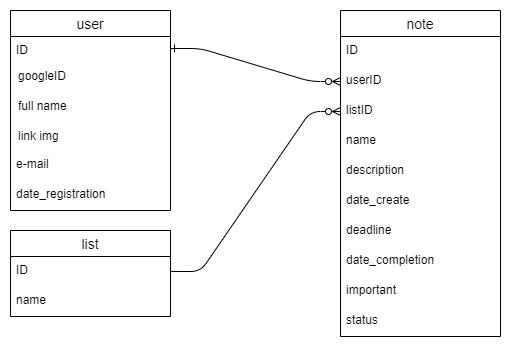

The diagram above was exported from draw.io. Its source (the exported page's mxGraphModel, read from the mxfile embedded in the PNG):
<mxGraphModel dx="1038" dy="491" grid="1" gridSize="10" guides="1" tooltips="1" connect="1" arrows="1" fold="1" page="1" pageScale="1" pageWidth="850" pageHeight="1100" math="0" shadow="0" extFonts="Permanent Marker^https://fonts.googleapis.com/css?family=Permanent+Marker">
  <root>
    <mxCell id="0" />
    <mxCell id="1" parent="0" />
    <mxCell id="C-vyLk0tnHw3VtMMgP7b-1" value="" style="edgeStyle=entityRelationEdgeStyle;endArrow=ERzeroToMany;startArrow=ERone;endFill=1;startFill=0;exitX=1;exitY=0.5;exitDx=0;exitDy=0;entryX=0;entryY=0.5;entryDx=0;entryDy=0;" parent="1" source="_ZkwqjFVPgDyD_xcHhGR-20" target="_ZkwqjFVPgDyD_xcHhGR-41" edge="1">
      <mxGeometry width="100" height="100" relative="1" as="geometry">
        <mxPoint x="340" y="720" as="sourcePoint" />
        <mxPoint x="480" y="155" as="targetPoint" />
      </mxGeometry>
    </mxCell>
    <mxCell id="_ZkwqjFVPgDyD_xcHhGR-19" value="user" style="swimlane;fontStyle=0;childLayout=stackLayout;horizontal=1;startSize=26;horizontalStack=0;resizeParent=1;resizeParentMax=0;resizeLast=0;collapsible=1;marginBottom=0;align=center;fontSize=14;" parent="1" vertex="1">
      <mxGeometry x="160" y="80" width="160" height="200" as="geometry" />
    </mxCell>
    <mxCell id="_ZkwqjFVPgDyD_xcHhGR-20" value="ID" style="text;strokeColor=none;fillColor=none;spacingLeft=4;spacingRight=4;overflow=hidden;rotatable=0;points=[[0,0.5],[1,0.5]];portConstraint=eastwest;fontSize=12;" parent="_ZkwqjFVPgDyD_xcHhGR-19" vertex="1">
      <mxGeometry y="26" width="160" height="24" as="geometry" />
    </mxCell>
    <mxCell id="33Mat9kBQYB754ht02V0-1" value="googleID" style="shape=partialRectangle;overflow=hidden;connectable=0;fillColor=none;top=0;left=0;bottom=0;right=0;align=left;spacingLeft=6;" parent="_ZkwqjFVPgDyD_xcHhGR-19" vertex="1">
      <mxGeometry y="50" width="160" height="30" as="geometry" />
    </mxCell>
    <mxCell id="_ZkwqjFVPgDyD_xcHhGR-1" value="full name" style="shape=partialRectangle;overflow=hidden;connectable=0;fillColor=none;top=0;left=0;bottom=0;right=0;align=left;spacingLeft=6;" parent="_ZkwqjFVPgDyD_xcHhGR-19" vertex="1">
      <mxGeometry y="80" width="160" height="30" as="geometry" />
    </mxCell>
    <mxCell id="_ZkwqjFVPgDyD_xcHhGR-2" value="link img" style="shape=partialRectangle;overflow=hidden;connectable=0;fillColor=none;top=0;left=0;bottom=0;right=0;align=left;spacingLeft=6;" parent="_ZkwqjFVPgDyD_xcHhGR-19" vertex="1">
      <mxGeometry y="110" width="160" height="30" as="geometry" />
    </mxCell>
    <mxCell id="_ZkwqjFVPgDyD_xcHhGR-21" value="e-mail" style="text;strokeColor=none;fillColor=none;spacingLeft=4;spacingRight=4;overflow=hidden;rotatable=0;points=[[0,0.5],[1,0.5]];portConstraint=eastwest;fontSize=12;" parent="_ZkwqjFVPgDyD_xcHhGR-19" vertex="1">
      <mxGeometry y="140" width="160" height="30" as="geometry" />
    </mxCell>
    <mxCell id="0UbYDPY3lHtdOU56eUMb-1" value="date_registration" style="text;strokeColor=none;fillColor=none;spacingLeft=4;spacingRight=4;overflow=hidden;rotatable=0;points=[[0,0.5],[1,0.5]];portConstraint=eastwest;fontSize=12;" parent="_ZkwqjFVPgDyD_xcHhGR-19" vertex="1">
      <mxGeometry y="170" width="160" height="30" as="geometry" />
    </mxCell>
    <mxCell id="_ZkwqjFVPgDyD_xcHhGR-24" value="note" style="swimlane;fontStyle=0;childLayout=stackLayout;horizontal=1;startSize=26;horizontalStack=0;resizeParent=1;resizeParentMax=0;resizeLast=0;collapsible=1;marginBottom=0;align=center;fontSize=14;" parent="1" vertex="1">
      <mxGeometry x="490" y="80" width="160" height="326" as="geometry" />
    </mxCell>
    <mxCell id="_ZkwqjFVPgDyD_xcHhGR-25" value="ID" style="text;strokeColor=none;fillColor=none;spacingLeft=4;spacingRight=4;overflow=hidden;rotatable=0;points=[[0,0.5],[1,0.5]];portConstraint=eastwest;fontSize=12;" parent="_ZkwqjFVPgDyD_xcHhGR-24" vertex="1">
      <mxGeometry y="26" width="160" height="30" as="geometry" />
    </mxCell>
    <mxCell id="_ZkwqjFVPgDyD_xcHhGR-41" value="userID" style="text;strokeColor=none;fillColor=none;spacingLeft=4;spacingRight=4;overflow=hidden;rotatable=0;points=[[0,0.5],[1,0.5]];portConstraint=eastwest;fontSize=12;" parent="_ZkwqjFVPgDyD_xcHhGR-24" vertex="1">
      <mxGeometry y="56" width="160" height="30" as="geometry" />
    </mxCell>
    <mxCell id="_ZkwqjFVPgDyD_xcHhGR-28" value="listID" style="text;strokeColor=none;fillColor=none;spacingLeft=4;spacingRight=4;overflow=hidden;rotatable=0;points=[[0,0.5],[1,0.5]];portConstraint=eastwest;fontSize=12;" parent="_ZkwqjFVPgDyD_xcHhGR-24" vertex="1">
      <mxGeometry y="86" width="160" height="30" as="geometry" />
    </mxCell>
    <mxCell id="_ZkwqjFVPgDyD_xcHhGR-33" value="name" style="text;strokeColor=none;fillColor=none;spacingLeft=4;spacingRight=4;overflow=hidden;rotatable=0;points=[[0,0.5],[1,0.5]];portConstraint=eastwest;fontSize=12;" parent="_ZkwqjFVPgDyD_xcHhGR-24" vertex="1">
      <mxGeometry y="116" width="160" height="30" as="geometry" />
    </mxCell>
    <mxCell id="_ZkwqjFVPgDyD_xcHhGR-29" value="description" style="text;strokeColor=none;fillColor=none;spacingLeft=4;spacingRight=4;overflow=hidden;rotatable=0;points=[[0,0.5],[1,0.5]];portConstraint=eastwest;fontSize=12;" parent="_ZkwqjFVPgDyD_xcHhGR-24" vertex="1">
      <mxGeometry y="146" width="160" height="30" as="geometry" />
    </mxCell>
    <mxCell id="_ZkwqjFVPgDyD_xcHhGR-30" value="date_create" style="text;strokeColor=none;fillColor=none;spacingLeft=4;spacingRight=4;overflow=hidden;rotatable=0;points=[[0,0.5],[1,0.5]];portConstraint=eastwest;fontSize=12;" parent="_ZkwqjFVPgDyD_xcHhGR-24" vertex="1">
      <mxGeometry y="176" width="160" height="30" as="geometry" />
    </mxCell>
    <mxCell id="_ZkwqjFVPgDyD_xcHhGR-31" value="deadline" style="text;strokeColor=none;fillColor=none;spacingLeft=4;spacingRight=4;overflow=hidden;rotatable=0;points=[[0,0.5],[1,0.5]];portConstraint=eastwest;fontSize=12;" parent="_ZkwqjFVPgDyD_xcHhGR-24" vertex="1">
      <mxGeometry y="206" width="160" height="30" as="geometry" />
    </mxCell>
    <mxCell id="0UbYDPY3lHtdOU56eUMb-2" value="date_completion" style="text;strokeColor=none;fillColor=none;spacingLeft=4;spacingRight=4;overflow=hidden;rotatable=0;points=[[0,0.5],[1,0.5]];portConstraint=eastwest;fontSize=12;" vertex="1" parent="_ZkwqjFVPgDyD_xcHhGR-24">
      <mxGeometry y="236" width="160" height="30" as="geometry" />
    </mxCell>
    <mxCell id="_ZkwqjFVPgDyD_xcHhGR-32" value="important" style="text;strokeColor=none;fillColor=none;spacingLeft=4;spacingRight=4;overflow=hidden;rotatable=0;points=[[0,0.5],[1,0.5]];portConstraint=eastwest;fontSize=12;" parent="_ZkwqjFVPgDyD_xcHhGR-24" vertex="1">
      <mxGeometry y="266" width="160" height="30" as="geometry" />
    </mxCell>
    <mxCell id="33Mat9kBQYB754ht02V0-2" value="status" style="text;strokeColor=none;fillColor=none;spacingLeft=4;spacingRight=4;overflow=hidden;rotatable=0;points=[[0,0.5],[1,0.5]];portConstraint=eastwest;fontSize=12;" parent="_ZkwqjFVPgDyD_xcHhGR-24" vertex="1">
      <mxGeometry y="296" width="160" height="30" as="geometry" />
    </mxCell>
    <mxCell id="_ZkwqjFVPgDyD_xcHhGR-35" value="list" style="swimlane;fontStyle=0;childLayout=stackLayout;horizontal=1;startSize=26;horizontalStack=0;resizeParent=1;resizeParentMax=0;resizeLast=0;collapsible=1;marginBottom=0;align=center;fontSize=14;" parent="1" vertex="1">
      <mxGeometry x="160" y="300" width="160" height="86" as="geometry" />
    </mxCell>
    <mxCell id="_ZkwqjFVPgDyD_xcHhGR-36" value="ID" style="text;strokeColor=none;fillColor=none;spacingLeft=4;spacingRight=4;overflow=hidden;rotatable=0;points=[[0,0.5],[1,0.5]];portConstraint=eastwest;fontSize=12;" parent="_ZkwqjFVPgDyD_xcHhGR-35" vertex="1">
      <mxGeometry y="26" width="160" height="30" as="geometry" />
    </mxCell>
    <mxCell id="_ZkwqjFVPgDyD_xcHhGR-37" value="name" style="text;strokeColor=none;fillColor=none;spacingLeft=4;spacingRight=4;overflow=hidden;rotatable=0;points=[[0,0.5],[1,0.5]];portConstraint=eastwest;fontSize=12;" parent="_ZkwqjFVPgDyD_xcHhGR-35" vertex="1">
      <mxGeometry y="56" width="160" height="30" as="geometry" />
    </mxCell>
    <mxCell id="_ZkwqjFVPgDyD_xcHhGR-40" value="" style="edgeStyle=entityRelationEdgeStyle;fontSize=12;html=1;endArrow=ERzeroToMany;endFill=1;exitX=1;exitY=0.5;exitDx=0;exitDy=0;entryX=0;entryY=0.5;entryDx=0;entryDy=0;" parent="1" source="_ZkwqjFVPgDyD_xcHhGR-36" target="_ZkwqjFVPgDyD_xcHhGR-28" edge="1">
      <mxGeometry width="100" height="100" relative="1" as="geometry">
        <mxPoint x="370" y="410" as="sourcePoint" />
        <mxPoint x="470" y="310" as="targetPoint" />
      </mxGeometry>
    </mxCell>
  </root>
</mxGraphModel>